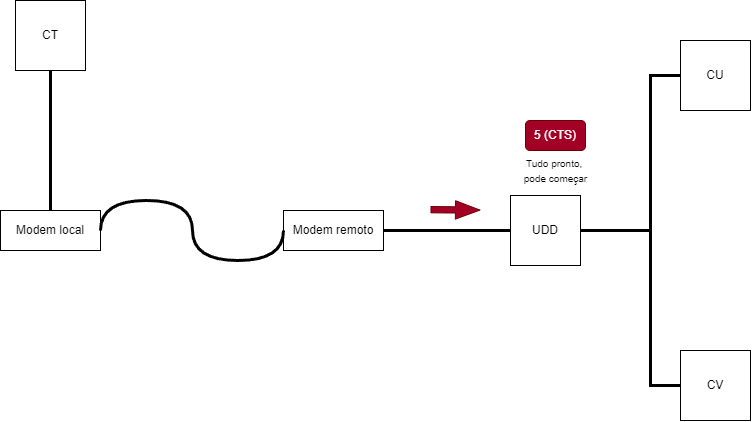

The diagram above was exported from draw.io. Its source (the exported page's mxGraphModel, read from the mxfile embedded in the PNG):
<mxGraphModel dx="1131" dy="1069" grid="1" gridSize="10" guides="1" tooltips="1" connect="1" arrows="1" fold="1" page="1" pageScale="1" pageWidth="827" pageHeight="1169" math="0" shadow="0">
  <root>
    <mxCell id="0" />
    <mxCell id="1" parent="0" />
    <mxCell id="N0B7f1GQi4oO9jO1ZdyZ-1" value="CT" style="whiteSpace=wrap;html=1;aspect=fixed;" vertex="1" parent="1">
      <mxGeometry x="45" y="130" width="70" height="70" as="geometry" />
    </mxCell>
    <mxCell id="N0B7f1GQi4oO9jO1ZdyZ-4" value="UDD" style="whiteSpace=wrap;html=1;aspect=fixed;" vertex="1" parent="1">
      <mxGeometry x="540" y="325" width="70" height="70" as="geometry" />
    </mxCell>
    <mxCell id="N0B7f1GQi4oO9jO1ZdyZ-5" value="CU" style="whiteSpace=wrap;html=1;aspect=fixed;" vertex="1" parent="1">
      <mxGeometry x="710" y="170" width="70" height="70" as="geometry" />
    </mxCell>
    <mxCell id="N0B7f1GQi4oO9jO1ZdyZ-6" value="CV" style="whiteSpace=wrap;html=1;aspect=fixed;" vertex="1" parent="1">
      <mxGeometry x="710" y="480" width="70" height="70" as="geometry" />
    </mxCell>
    <mxCell id="N0B7f1GQi4oO9jO1ZdyZ-7" value="" style="endArrow=none;html=1;rounded=0;exitX=0.5;exitY=1;exitDx=0;exitDy=0;entryX=0.5;entryY=0;entryDx=0;entryDy=0;strokeWidth=3;" edge="1" parent="1" source="N0B7f1GQi4oO9jO1ZdyZ-1" target="N0B7f1GQi4oO9jO1ZdyZ-12">
      <mxGeometry width="50" height="50" relative="1" as="geometry">
        <mxPoint x="380" y="410" as="sourcePoint" />
        <mxPoint x="170" y="355" as="targetPoint" />
      </mxGeometry>
    </mxCell>
    <mxCell id="N0B7f1GQi4oO9jO1ZdyZ-9" value="" style="endArrow=none;html=1;rounded=0;exitX=0;exitY=0.5;exitDx=0;exitDy=0;entryX=1;entryY=0.5;entryDx=0;entryDy=0;strokeWidth=3;" edge="1" parent="1" source="N0B7f1GQi4oO9jO1ZdyZ-4" target="N0B7f1GQi4oO9jO1ZdyZ-13">
      <mxGeometry width="50" height="50" relative="1" as="geometry">
        <mxPoint x="384" y="370" as="sourcePoint" />
        <mxPoint x="410" y="355" as="targetPoint" />
      </mxGeometry>
    </mxCell>
    <mxCell id="N0B7f1GQi4oO9jO1ZdyZ-10" value="" style="endArrow=none;html=1;rounded=0;exitX=0;exitY=0.5;exitDx=0;exitDy=0;entryX=1;entryY=0.5;entryDx=0;entryDy=0;strokeWidth=3;" edge="1" parent="1" source="N0B7f1GQi4oO9jO1ZdyZ-5" target="N0B7f1GQi4oO9jO1ZdyZ-4">
      <mxGeometry width="50" height="50" relative="1" as="geometry">
        <mxPoint x="550" y="370" as="sourcePoint" />
        <mxPoint x="464" y="370" as="targetPoint" />
        <Array as="points">
          <mxPoint x="680" y="205" />
          <mxPoint x="680" y="360" />
        </Array>
      </mxGeometry>
    </mxCell>
    <mxCell id="N0B7f1GQi4oO9jO1ZdyZ-11" value="" style="endArrow=none;html=1;rounded=0;exitX=0;exitY=0.5;exitDx=0;exitDy=0;entryX=1;entryY=0.5;entryDx=0;entryDy=0;strokeWidth=3;" edge="1" parent="1" source="N0B7f1GQi4oO9jO1ZdyZ-6" target="N0B7f1GQi4oO9jO1ZdyZ-4">
      <mxGeometry width="50" height="50" relative="1" as="geometry">
        <mxPoint x="560" y="380" as="sourcePoint" />
        <mxPoint x="474" y="380" as="targetPoint" />
        <Array as="points">
          <mxPoint x="680" y="515" />
          <mxPoint x="680" y="360" />
        </Array>
      </mxGeometry>
    </mxCell>
    <mxCell id="N0B7f1GQi4oO9jO1ZdyZ-12" value="Modem local&lt;br&gt;" style="rounded=0;whiteSpace=wrap;html=1;" vertex="1" parent="1">
      <mxGeometry x="30" y="340" width="100" height="40" as="geometry" />
    </mxCell>
    <mxCell id="N0B7f1GQi4oO9jO1ZdyZ-13" value="Modem remoto&lt;br&gt;" style="rounded=0;whiteSpace=wrap;html=1;" vertex="1" parent="1">
      <mxGeometry x="313" y="340" width="100" height="40" as="geometry" />
    </mxCell>
    <mxCell id="N0B7f1GQi4oO9jO1ZdyZ-15" value="" style="shape=flexArrow;endArrow=classic;html=1;rounded=0;width=6.290322580645161;endSize=7.8596774193548375;endWidth=11.082206035379812;fillColor=#a20025;strokeColor=#6F0000;" edge="1" parent="1">
      <mxGeometry width="50" height="50" relative="1" as="geometry">
        <mxPoint x="460" y="339.17" as="sourcePoint" />
        <mxPoint x="510" y="339.6" as="targetPoint" />
      </mxGeometry>
    </mxCell>
    <mxCell id="N0B7f1GQi4oO9jO1ZdyZ-16" value="5 (CTS)" style="rounded=1;whiteSpace=wrap;html=1;fillColor=#a20025;fontColor=#ffffff;strokeColor=#6F0000;" vertex="1" parent="1">
      <mxGeometry x="555" y="250" width="60" height="30" as="geometry" />
    </mxCell>
    <mxCell id="N0B7f1GQi4oO9jO1ZdyZ-17" value="&lt;font style=&quot;font-size: 10px;&quot;&gt;Tudo pronto,&amp;nbsp;&lt;br&gt;pode começar&lt;br&gt;&lt;/font&gt;" style="text;html=1;align=center;verticalAlign=middle;resizable=0;points=[];autosize=1;strokeColor=none;fillColor=none;" vertex="1" parent="1">
      <mxGeometry x="540" y="280" width="90" height="40" as="geometry" />
    </mxCell>
    <mxCell id="N0B7f1GQi4oO9jO1ZdyZ-22" value="" style="endArrow=none;html=1;rounded=0;exitX=0;exitY=0.5;exitDx=0;exitDy=0;entryX=1;entryY=0.5;entryDx=0;entryDy=0;strokeWidth=3;edgeStyle=orthogonalEdgeStyle;curved=1;" edge="1" parent="1" source="N0B7f1GQi4oO9jO1ZdyZ-13" target="N0B7f1GQi4oO9jO1ZdyZ-12">
      <mxGeometry width="50" height="50" relative="1" as="geometry">
        <mxPoint x="90" y="210" as="sourcePoint" />
        <mxPoint x="90" y="350" as="targetPoint" />
        <Array as="points">
          <mxPoint x="313" y="390" />
          <mxPoint x="222" y="390" />
          <mxPoint x="222" y="330" />
          <mxPoint x="130" y="330" />
        </Array>
      </mxGeometry>
    </mxCell>
  </root>
</mxGraphModel>